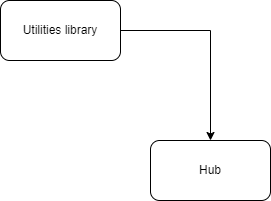

The diagram above was exported from draw.io. Its source (the exported page's mxGraphModel, read from the mxfile embedded in the PNG):
<mxGraphModel dx="1274" dy="745" grid="1" gridSize="10" guides="1" tooltips="1" connect="1" arrows="1" fold="1" page="1" pageScale="1" pageWidth="827" pageHeight="1169" math="0" shadow="0">
  <root>
    <mxCell id="0" />
    <mxCell id="1" parent="0" />
    <mxCell id="LF2yxBHTHtFRYXxcs6Vg-4" value="" style="edgeStyle=orthogonalEdgeStyle;rounded=0;orthogonalLoop=1;jettySize=auto;html=1;" parent="1" source="LF2yxBHTHtFRYXxcs6Vg-1" target="LF2yxBHTHtFRYXxcs6Vg-3" edge="1">
      <mxGeometry relative="1" as="geometry" />
    </mxCell>
    <mxCell id="LF2yxBHTHtFRYXxcs6Vg-1" value="Utilities library" style="rounded=1;whiteSpace=wrap;html=1;" parent="1" vertex="1">
      <mxGeometry x="330" y="100" width="120" height="60" as="geometry" />
    </mxCell>
    <mxCell id="LF2yxBHTHtFRYXxcs6Vg-3" value="Hub" style="whiteSpace=wrap;html=1;rounded=1;" parent="1" vertex="1">
      <mxGeometry x="480" y="240" width="120" height="60" as="geometry" />
    </mxCell>
  </root>
</mxGraphModel>